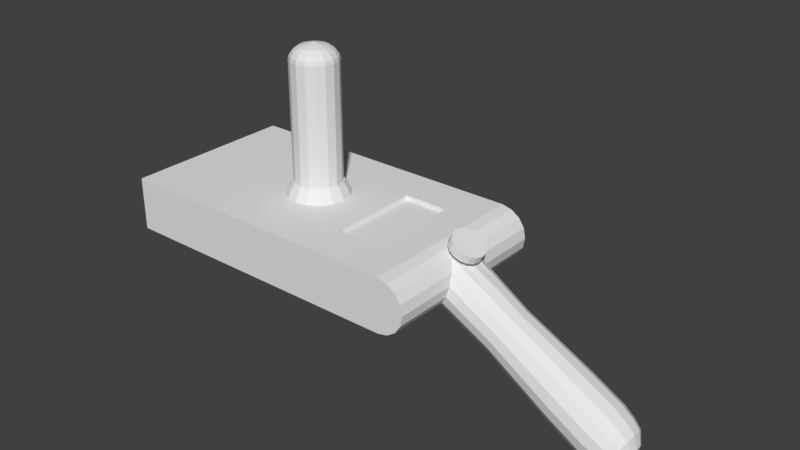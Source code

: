 # Source: portalgun.blend  (saved by Blender 2.78.0; exported with 4.5.12 LTS)
import bpy
from mathutils import Matrix  # noqa: F401  (used for matrix-valued properties, if any)

bpy.ops.wm.read_factory_settings(use_empty=True)
scene = bpy.context.scene
scene.name = 'Scene'

# ---- collections
col_collection_1 = bpy.data.collections.new('Collection 1'); scene.collection.children.link(col_collection_1)

# ---- materials (node trees are filled in below, after node groups)
mat_ricksgun = bpy.data.materials.new('ricksgun')
mat_ricksgun.alpha_threshold = 0.0
mat_ricksgun.use_transparent_shadow = False
mat_ricksgun.roughness = 0.5

# ---- material node trees

# ---- world
world_world = bpy.data.worlds.new('World'); scene.world = world_world
world_world.color = (0.05088, 0.05088, 0.05088)
world_world.use_sun_shadow = False
world_world.sun_shadow_jitter_overblur = 0.0
world_world.cycles.sampling_method = 'MANUAL'

# ---- meshes
me_ricksgun = bpy.data.meshes.new('ricksgun')
me_ricksgun.from_pydata([(-2.564, 2.751, 10.77), (-3.017, 2.964, 7.348), (-2.762, 2.913, 7.348), (-2.772, 2.89, 10.77), (-2.623, 2.692, 10.89), (-3.391, 2.453, 11.0), (-2.762, 2.913, 10.66), (-2.546, 2.769, 7.348), (-3.411, 2.692, 10.89), (-3.172, 1.924, 11.0), (-2.546, 2.769, 10.66), (-2.402, 2.553, 7.348), (-2.351, 2.298, 7.348), (-2.613, 2.298, 11.0), (-2.402, 2.043, 7.348), (-3.61, 2.052, 10.77), (-3.532, 2.085, 10.89), (-2.402, 2.043, 10.66), (-2.546, 1.827, 7.348), (-3.684, 2.298, 10.66), (-2.546, 1.827, 10.66), (-2.762, 1.682, 10.66), (-2.762, 1.682, 7.348), (-2.503, 2.085, 10.89), (-3.303, 2.012, 11.0), (-3.017, 1.631, 7.348), (-3.017, 1.631, 10.66), (-3.272, 1.682, 10.66), (-3.272, 1.682, 7.348), (-2.425, 2.052, 10.77), (-2.862, 1.924, 11.0), (-3.488, 1.827, 10.66), (-3.488, 1.827, 7.348), (-3.017, 1.893, 11.0), (-3.633, 2.043, 7.348), (-3.017, 1.741, 10.89), (-3.23, 1.783, 10.89), (-2.731, 2.584, 11.0), (-3.633, 2.043, 10.66), (-3.633, 2.553, 10.66), (-3.633, 2.553, 7.348), (-3.391, 2.143, 11.0), (-3.017, 2.298, 11.11), (-3.488, 2.769, 10.66), (-3.272, 2.913, 10.66), (-3.23, 2.812, 10.89), (-3.172, 2.672, 11.0), (-3.017, 2.964, 10.66), (-2.643, 2.453, 11.0), (-2.804, 2.812, 10.89), (-2.351, 2.298, 10.66), (-2.376, 2.298, 10.77), (-2.46, 2.298, 10.89), (-2.643, 2.143, 11.0), (-3.017, 1.656, 10.77), (-2.804, 1.783, 10.89), (-3.471, 1.844, 10.77), (-3.411, 1.904, 10.89), (-3.471, 2.751, 10.77), (-3.303, 2.584, 11.0), (-3.263, 2.89, 10.77), (-3.017, 2.855, 10.89), (-3.017, 2.939, 10.77), (-3.017, 2.702, 11.0), (-2.862, 2.672, 11.0), (-2.402, 2.553, 10.66), (-2.425, 2.543, 10.77), (-2.503, 2.511, 10.89), (-2.564, 1.844, 10.77), (-2.772, 1.705, 10.77), (-2.623, 1.904, 10.89), (-2.731, 2.012, 11.0), (-3.263, 1.705, 10.77), (-3.659, 2.298, 10.77), (-3.61, 2.543, 10.77), (-3.574, 2.298, 10.89), (-3.532, 2.511, 10.89), (-3.422, 2.298, 11.0), (-6.967, 3.632, 6.21), (-6.958, 3.632, 6.385), (-6.958, 3.632, 6.034), (-6.926, 3.932, 6.034), (-6.926, 3.932, 6.385), (-6.893, 3.632, 6.633), (-6.907, 3.861, 6.534), (-6.88, 3.756, 5.786), (-6.848, 3.808, 5.786), (-6.907, 3.861, 5.886), (-6.848, 4.091, 6.21), (-6.848, 3.808, 6.633), (-6.848, 3.956, 6.534), (-6.848, 3.956, 5.886), (-6.932, 3.956, 6.21), (-6.848, 4.056, 6.034), (-6.848, 4.056, 6.385), (-6.88, 3.756, 6.633), (-6.848, 3.632, 6.668), (-6.848, 3.308, 5.886), (-6.88, 3.508, 6.633), (-6.848, 3.632, 5.751), (-6.848, 3.457, 5.786), (-6.88, 3.508, 5.786), (-6.848, 3.208, 6.034), (-6.907, 3.403, 5.886), (-6.848, 3.174, 6.21), (-6.848, 3.208, 6.385), (-6.926, 3.333, 6.385), (-6.932, 3.308, 6.21), (-6.848, 3.308, 6.534), (-6.848, 3.457, 6.633), (-6.907, 3.403, 6.534), (-6.926, 3.333, 6.034), (-6.932, 3.632, 6.534), (-6.893, 3.632, 5.786), (-6.932, 3.632, 5.886), (1.18, -0.2043, 5.467), (1.18, -0.2043, 6.98), (0.2157, -0.2043, 6.98), (-7.295, -0.1558, 6.931), (-7.295, 0.9976, 5.516), (-7.295, -0.1558, 5.516), (-6.855, -0.1558, 5.516), (-6.855, 0.9976, 5.516), (6.754, 1.895, 3.228), (6.605, 1.895, 2.974), (6.543, 1.978, 2.866), (2.771, 1.983, 6.131), (2.112, 2.012, 5.016), (2.853, 1.993, 4.617), (2.196, 1.756, 5.147), (2.926, 1.775, 4.743), (3.036, 1.629, 4.931), (3.405, 1.775, 5.563), (3.505, 2.286, 5.733), (3.479, 1.993, 5.689), (5.328, 1.959, 4.704), (5.357, 2.286, 4.754), (2.827, 2.286, 4.573), (4.62, 1.959, 3.491), (4.703, 1.712, 3.633), (1.926, 1.572, 6.222), (2.58, 1.604, 5.805), (1.707, 1.572, 5.692), (2.695, 1.756, 6.001), (6.153, 1.704, 4.04), (6.238, 1.955, 4.184), (6.267, 2.286, 4.235), (5.603, 1.704, 3.098), (5.729, 1.537, 3.314), (5.245, 1.712, 4.561), (6.482, 1.745, 3.801), (6.68, 1.802, 3.62), (6.749, 2.007, 3.739), (6.817, 1.978, 3.335), (6.56, 1.977, 3.935), (6.858, 2.103, 3.407), (5.489, 2.286, 2.903), (5.867, 2.286, 2.748), (5.895, 1.977, 2.795), (6.134, 2.286, 2.685), (6.486, 2.286, 2.769), (6.501, 2.103, 2.795), (5.519, 1.955, 2.954), (6.158, 2.007, 2.727), (6.09, 1.59, 3.129), (5.973, 1.745, 2.929), (6.227, 1.802, 2.846), (6.331, 1.664, 3.023), (6.68, 1.866, 3.101), (6.576, 1.664, 3.443), (1.18, 0.972, 6.98), (1.463, 0.9721, 6.915), (1.707, 0.8089, 6.753), (1.869, 0.7066, 6.509), (1.926, -0.2042, 6.222), (1.869, -0.2042, 5.935), (1.707, 0.6346, 5.692), (1.707, -0.2042, 5.692), (1.463, 0.7167, 5.529), (1.463, -0.2042, 5.529), (1.18, 0.972, 5.467), (1.707, -0.2042, 6.753), (1.463, -0.2042, 6.915), (1.869, -0.2042, 6.509), (-6.855, 2.286, 6.931), (-6.855, 2.286, 5.516), (-7.295, 0.9976, 6.931), (-6.855, 0.9976, 6.931), (-7.295, 0.972, 6.98), (-7.295, 2.286, 6.931), (0.2157, -0.2043, 5.467), (-7.295, 4.777, 5.467), (-7.295, 3.571, 5.516), (-6.855, 4.728, 5.516), (-7.295, 4.728, 6.931), (-6.855, 3.571, 5.516), (-7.295, 4.728, 5.516), (6.68, 2.706, 3.101), (6.605, 2.677, 2.974), (6.543, 2.594, 2.866), (6.873, 2.286, 3.433), (6.782, 2.286, 3.041), (6.817, 2.594, 3.335), (2.695, 2.817, 6.001), (2.798, 2.286, 6.177), (2.093, 2.286, 4.97), (2.112, 2.56, 5.016), (3.036, 2.943, 4.931), (5.328, 2.613, 4.704), (3.479, 2.579, 5.689), (2.853, 2.579, 4.617), (4.591, 2.286, 3.441), (2.926, 2.797, 4.743), (3.405, 2.797, 5.563), (5.121, 3.025, 4.348), (3.295, 2.943, 5.375), (2.196, 2.817, 5.147), (2.771, 2.59, 6.131), (1.869, 2.848, 6.509), (6.153, 2.868, 4.04), (5.603, 2.868, 3.098), (4.62, 2.613, 3.491), (5.729, 3.035, 3.314), (4.703, 2.86, 3.633), (5.245, 2.86, 4.561), (6.238, 2.618, 4.184), (6.56, 2.596, 3.935), (6.588, 2.286, 3.982), (6.773, 2.286, 3.781), (6.749, 2.565, 3.739), (6.858, 2.469, 3.407), (5.895, 2.596, 2.795), (6.158, 2.565, 2.727), (5.519, 2.618, 2.954), (5.973, 2.828, 2.929), (6.501, 2.469, 2.795), (6.227, 2.771, 2.846), (6.331, 2.908, 3.023), (6.454, 2.956, 3.233), (6.227, 3.037, 3.365), (6.576, 2.908, 3.443), (6.482, 2.828, 3.801), (6.027, 3.035, 3.824), (6.365, 2.982, 3.601), (6.68, 2.771, 3.62), (6.754, 2.677, 3.228), (1.18, 3.596, 6.98), (1.463, 3.596, 6.915), (1.707, 3.76, 6.753), (1.869, 3.862, 6.509), (1.869, 4.777, 6.509), (1.869, 3.96, 5.935), (1.926, 4.777, 6.222), (1.869, 4.777, 5.935), (1.707, 3.935, 5.692), (1.463, 4.777, 5.529), (1.463, 3.852, 5.529), (1.18, 3.596, 5.467), (1.18, 4.777, 5.467), (1.18, 4.777, 6.98), (1.463, 4.777, 6.915), (1.707, 4.777, 6.753), (1.707, 4.777, 5.692), (-6.855, 3.571, 6.931), (-7.295, 3.596, 6.98), (-7.295, 3.571, 6.931), (3.166, 1.578, 5.153), (3.295, 1.629, 5.375), (4.974, 1.49, 4.097), (2.445, 1.551, 5.574), (1.869, 1.518, 5.935), (2.31, 1.604, 5.343), (4.827, 1.548, 3.846), (5.121, 1.548, 4.348), (6.027, 1.537, 3.824), (5.878, 1.478, 3.569), (6.365, 1.59, 3.601), (6.227, 1.536, 3.365), (6.454, 1.616, 3.233), (3.166, 2.994, 5.153), (4.974, 3.083, 4.097), (2.58, 2.968, 5.805), (2.445, 3.021, 5.574), (2.31, 2.968, 5.343), (1.707, 3.001, 5.692), (4.827, 3.025, 3.846), (6.09, 2.982, 3.129), (5.878, 3.094, 3.569), (-2.751, 2.941, 7.348), (-3.66, 2.031, 7.348), (-3.488, 2.769, 7.348), (-3.272, 2.913, 7.348), (-3.684, 2.298, 7.348), (-3.713, 2.298, 7.348), (-2.69, 3.087, 7.08), (-3.284, 2.941, 7.348), (-3.344, 3.087, 7.08), (-3.621, 1.694, 7.08), (-2.751, 1.655, 7.348), (-3.017, 1.602, 7.348), (-3.284, 1.655, 7.348), (-2.525, 2.79, 7.348), (-2.374, 2.564, 7.348), (-2.321, 2.298, 7.348), (-3.509, 2.79, 7.348), (-3.621, 2.902, 7.08), (-2.228, 1.971, 7.08), (-3.66, 2.564, 7.348), (-3.509, 1.806, 7.348), (-3.344, 1.509, 7.08), (-2.374, 2.031, 7.348), (-2.525, 1.806, 7.348), (-2.413, 1.694, 7.08), (-3.871, 2.298, 7.08), (-3.806, 1.971, 7.08), (-3.017, 2.994, 7.348), (-3.017, 1.444, 7.08), (-3.017, 1.408, 6.947), (-2.69, 1.509, 7.08), (-2.677, 1.476, 6.947), (-3.647, 2.927, 6.947), (-2.388, 1.668, 6.947), (-2.195, 1.957, 6.947), (-3.806, 2.625, 7.08), (-3.839, 2.638, 6.947), (-2.127, 2.298, 6.947), (-3.907, 2.298, 6.947), (-3.839, 1.957, 6.947), (-2.228, 2.625, 7.08), (-2.163, 2.298, 7.08), (-2.195, 2.638, 6.947), (-2.388, 2.927, 6.947), (-3.647, 1.668, 6.947), (-2.413, 2.902, 7.08), (-2.677, 3.12, 6.947), (-3.358, 1.476, 6.947), (-3.017, 3.188, 6.947), (-3.358, 3.12, 6.947), (-3.017, 3.152, 7.08), (-1.084, 2.286, 6.98), (0.2156, 0.972, 6.98), (0.2156, 0.972, 6.861), (-1.084, 0.972, 6.861), (0.2156, 3.596, 6.98), (-1.084, 3.596, 6.861), (-6.85, 1.96, 5.892), (-6.85, 1.861, 6.041), (-6.927, 1.985, 6.041), (-6.85, 1.96, 6.541), (-6.927, 1.985, 6.392), (-6.85, 2.109, 6.64), (-6.85, 2.285, 6.675), (-6.882, 2.161, 6.64), (-6.85, 2.109, 5.793), (-6.85, 1.826, 6.216), (-6.85, 1.861, 6.392), (-6.909, 2.055, 5.892), (-6.934, 2.285, 5.892), (-6.909, 2.055, 6.541), (-6.96, 2.285, 6.392), (-6.882, 2.161, 5.793), (-6.895, 2.285, 5.793), (-6.934, 1.96, 6.216), (-6.969, 2.285, 6.216), (-6.895, 2.285, 6.64), (-6.882, 2.409, 6.64), (-6.85, 2.285, 5.758), (-6.96, 2.285, 6.041), (-6.927, 2.584, 6.392), (-6.934, 2.285, 6.541), (-6.909, 2.514, 6.541), (-6.882, 2.409, 5.793), (-6.934, 2.609, 6.216), (-6.909, 2.514, 5.892), (-6.927, 2.584, 6.041), (-6.85, 2.708, 6.041), (-6.85, 2.743, 6.216), (-6.85, 2.609, 6.541), (-6.85, 2.609, 5.892), (-6.85, 2.708, 6.392), (-6.85, 2.46, 6.64), (-6.85, 2.46, 5.793), (-6.907, 1.162, 6.534), (-6.848, 0.9327, 6.668), (-6.958, 0.9327, 6.034), (-6.893, 0.9327, 6.633), (-6.848, 1.108, 5.786), (-6.907, 1.162, 5.886), (-6.848, 1.257, 5.886), (-6.932, 1.257, 6.21), (-6.926, 1.232, 6.385), (-6.848, 1.356, 6.385), (-6.848, 1.108, 6.633), (-6.88, 1.057, 5.786), (-6.926, 1.232, 6.034), (-6.848, 1.391, 6.21), (-6.848, 1.356, 6.034), (-6.848, 1.257, 6.534), (-6.88, 1.057, 6.633), (-6.848, 0.7573, 5.786), (-6.907, 0.7035, 5.886), (-6.88, 0.8087, 5.786), (-6.848, 0.4742, 6.21), (-6.932, 0.6085, 6.21), (-6.926, 0.6332, 6.034), (-6.848, 0.9327, 5.751), (-6.848, 0.6085, 5.886), (-6.848, 0.5091, 6.034), (-6.848, 0.5091, 6.385), (-6.848, 0.6085, 6.534), (-6.848, 0.7573, 6.633), (-6.88, 0.8087, 6.633), (-6.967, 0.9327, 6.21), (-6.926, 0.6332, 6.385), (-6.932, 0.9327, 6.534), (-6.958, 0.9327, 6.385), (-6.907, 0.7035, 6.534), (-6.932, 0.9327, 5.886), (-6.893, 0.9327, 5.786), (-7.295, 3.596, 5.467), (-1.084, 4.777, 5.467), (-1.084, 3.596, 5.467), (-1.084, 4.777, 6.98), (-7.295, 2.286, 6.98), (-1.084, 3.596, 6.98), (-7.295, 0.972, 5.467), (-1.084, 0.972, 5.467), (-1.084, -0.2043, 5.467), (-7.295, -0.2044, 5.467), (-1.084, -0.2043, 6.98), (-1.084, 0.972, 6.98), (0.2157, 4.777, 5.467), (0.2156, 3.596, 5.467), (-1.084, 2.286, 6.861), (0.2156, 0.972, 5.467), (0.2156, 2.286, 6.98), (0.2156, 3.596, 6.861), (0.2156, 2.286, 6.861), (0.2157, 4.777, 6.98), (-1.084, 2.286, 5.467), (-7.295, 4.777, 6.98), (0.2156, 2.286, 5.467), (1.18, 2.286, 5.467), (-6.855, 4.728, 6.931), (1.463, 2.827, 5.529), (1.869, 3.054, 5.935), (1.926, 3.001, 6.222), (1.926, 3.935, 6.222), (1.463, 2.286, 6.915), (1.707, 2.632, 6.753), (-7.295, 2.286, 5.467), (-7.295, 2.286, 5.516), (-7.295, -0.2044, 6.98), (-6.855, -0.1558, 6.931), (1.463, 1.745, 5.529), (1.926, 0.6346, 6.222), (1.869, 0.6092, 5.935), (1.869, 1.724, 6.509), (1.707, 1.941, 6.753), (1.18, 2.286, 6.98), (1.954, 2.759, 7.129), (1.541, 2.287, 7.356), (1.954, 2.287, 7.129), (1.997, 2.723, 6.833), (2.112, 2.723, 7.042), (2.132, 2.621, 6.759), (1.839, 2.158, 6.92), (1.883, 2.168, 6.896), (2.246, 2.621, 6.968), (2.221, 2.468, 6.71), (1.662, 1.954, 7.289), (2.336, 2.468, 6.919), (2.367, 2.287, 6.901), (1.954, 1.815, 7.129), (2.336, 2.107, 6.919), (2.246, 1.954, 6.968), (2.112, 1.851, 7.042), (1.997, 1.851, 6.833), (1.457, 2.468, 7.13), (1.681, 1.851, 7.007), (1.759, 2.378, 6.964), (1.796, 1.851, 7.216), (1.735, 2.238, 6.978), (2.253, 2.287, 6.693), (1.952, 2.287, 6.858), (1.457, 2.107, 7.13), (1.839, 1.815, 6.92), (1.796, 2.723, 7.216), (1.572, 2.107, 7.339), (1.883, 2.406, 6.896), (1.547, 1.954, 7.081), (1.759, 2.196, 6.964), (1.426, 2.287, 7.148), (1.572, 2.468, 7.339), (2.221, 2.107, 6.71), (2.132, 1.954, 6.759), (1.547, 2.621, 7.081), (1.681, 2.723, 7.007), (1.662, 2.621, 7.289), (1.796, 2.168, 6.944), (1.839, 2.759, 6.92), (1.648, 2.168, 6.671), (1.805, 2.287, 6.585), (1.796, 2.336, 6.59), (1.691, 2.158, 6.647), (1.735, 2.168, 6.623), (1.771, 2.378, 6.603), (1.839, 2.416, 6.92), (1.735, 2.406, 6.623), (1.691, 2.416, 6.647), (1.726, 2.287, 6.983), (1.587, 2.336, 6.705), (1.919, 2.196, 6.876), (1.771, 2.196, 6.603), (1.578, 2.287, 6.709), (1.944, 2.238, 6.863), (1.796, 2.238, 6.59), (1.796, 2.406, 6.944), (1.648, 2.406, 6.671), (1.587, 2.238, 6.705), (1.611, 2.196, 6.691), (1.919, 2.378, 6.876), (1.944, 2.336, 6.863), (1.735, 2.336, 6.978), (1.611, 2.378, 6.691)], [], [(10, 6, 3, 0), (65, 10, 0, 66), (1, 47, 6, 2), (0, 3, 49, 4), (5, 77, 42), (2, 6, 10, 7), (60, 58, 8, 45), (24, 9, 42), (7, 10, 65, 11), (44, 43, 58, 60), (30, 71, 42), (11, 65, 50, 12), (75, 16, 41, 77), (13, 48, 42), (12, 50, 17, 14), (73, 15, 16, 75), (64, 63, 42), (14, 17, 20, 18), (19, 38, 15, 73), (63, 46, 42), (18, 20, 21, 22), (70, 23, 53, 71), (59, 5, 42), (22, 21, 26, 25), (68, 29, 23, 70), (41, 24, 42), (25, 26, 27, 28), (20, 17, 29, 68), (33, 30, 42), (28, 27, 31, 32), (36, 35, 33, 9), (53, 13, 42), (32, 31, 38, 34), (72, 54, 35, 36), (37, 64, 42), (34, 38, 19, 292), (27, 26, 54, 72), (46, 59, 42), (292, 19, 39, 40), (67, 4, 37, 48), (77, 41, 42), (40, 39, 43, 290), (71, 53, 42), (9, 33, 42), (290, 43, 44, 291), (45, 8, 59, 46), (66, 0, 4, 67), (291, 44, 47, 1), (48, 37, 42), (4, 49, 64, 37), (17, 50, 51, 29), (29, 51, 52, 23), (23, 52, 13, 53), (26, 21, 69, 54), (54, 69, 55, 35), (35, 55, 30, 33), (38, 31, 56, 15), (15, 56, 57, 16), (16, 57, 24, 41), (43, 39, 74, 58), (58, 74, 76, 8), (8, 76, 5, 59), (47, 44, 60, 62), (62, 60, 45, 61), (61, 45, 46, 63), (6, 47, 62, 3), (3, 62, 61, 49), (49, 61, 63, 64), (50, 65, 66, 51), (51, 66, 67, 52), (52, 67, 48, 13), (21, 20, 68, 69), (69, 68, 70, 55), (55, 70, 71, 30), (31, 27, 72, 56), (56, 72, 36, 57), (57, 36, 9, 24), (39, 19, 73, 74), (74, 73, 75, 76), (76, 75, 77, 5), (80, 78, 92, 81), (79, 112, 84, 82), (83, 96, 95), (99, 113, 85), (114, 80, 81, 87), (78, 79, 82, 92), (112, 83, 95, 84), (113, 114, 87, 85), (99, 85, 86), (87, 81, 93, 91), (92, 82, 94, 88), (84, 95, 89, 90), (85, 87, 91, 86), (81, 92, 88, 93), (82, 84, 90, 94), (95, 96, 89), (100, 97, 103, 101), (102, 104, 107, 111), (105, 108, 110, 106), (109, 96, 98), (99, 100, 101), (97, 102, 111, 103), (104, 105, 106, 107), (108, 109, 98, 110), (111, 107, 78, 80), (106, 110, 112, 79), (98, 96, 83), (99, 101, 113), (103, 111, 80, 114), (107, 106, 79, 78), (110, 98, 83, 112), (101, 103, 114, 113), (340, 170, 459, 435), (190, 115, 116, 117), (428, 452, 118, 120), (425, 428, 120, 119), (120, 118, 453, 121), (119, 120, 121, 122), (153, 123, 201), (123, 168, 201), (168, 124, 201), (124, 125, 201), (125, 161, 201), (161, 160, 201), (200, 155, 201), (155, 153, 201), (126, 143, 132, 134), (204, 126, 134, 133), (127, 205, 137, 128), (129, 127, 128, 130), (271, 129, 130, 131), (143, 141, 267, 132), (134, 132, 149, 135), (133, 134, 135, 136), (128, 137, 211, 138), (130, 128, 138, 139), (131, 130, 139, 272), (132, 267, 273, 149), (457, 140, 141, 143), (142, 454, 129, 271), (454, 442, 127, 129), (442, 205, 127), (448, 458, 126, 204), (458, 457, 143, 126), (135, 149, 144, 145), (136, 135, 145, 146), (138, 211, 156, 162), (139, 138, 162, 147), (272, 139, 147, 148), (149, 273, 274, 144), (145, 144, 150, 154), (154, 150, 151, 152), (152, 151, 153, 155), (146, 145, 154, 227), (227, 154, 152, 228), (228, 152, 155, 200), (162, 156, 157, 158), (158, 157, 159, 163), (163, 159, 160, 161), (147, 162, 158, 165), (165, 158, 163, 166), (166, 163, 161, 125), (148, 147, 165, 164), (164, 165, 166, 167), (167, 166, 125, 124), (278, 167, 124, 168), (169, 278, 168, 123), (144, 274, 276, 150), (150, 276, 169, 151), (151, 169, 123, 153), (170, 116, 182, 171), (171, 182, 181, 172), (172, 181, 183, 173), (173, 183, 174, 455), (455, 174, 175, 456), (456, 175, 177, 176), (176, 177, 179, 178), (178, 179, 115, 180), (116, 115, 179, 182), (181, 182, 179, 177), (175, 183, 181, 177), (183, 175, 174), (187, 184, 185, 122), (186, 189, 184, 187), (188, 423, 189, 186), (434, 180, 115, 190), (343, 435, 459, 246), (431, 438, 259, 258), (191, 196, 194, 440), (419, 192, 196, 191), (196, 193, 443, 194), (192, 195, 193, 196), (202, 201, 245), (245, 201, 197), (197, 201, 198), (198, 201, 199), (199, 201, 235), (235, 201, 160), (200, 201, 230), (230, 201, 202), (217, 209, 213, 203), (204, 133, 209, 217), (206, 210, 137, 205), (216, 212, 210, 206), (283, 207, 212, 216), (203, 213, 215, 281), (209, 208, 224, 213), (133, 136, 208, 209), (210, 221, 211, 137), (212, 223, 221, 210), (207, 285, 223, 212), (213, 224, 214, 215), (218, 203, 281, 446), (284, 283, 216, 444), (444, 216, 206, 442), (442, 206, 205), (448, 204, 217, 449), (449, 217, 203, 218), (208, 225, 219, 224), (136, 146, 225, 208), (221, 233, 156, 211), (223, 220, 233, 221), (285, 222, 220, 223), (224, 219, 242, 214), (225, 226, 241, 219), (226, 229, 244, 241), (229, 230, 202, 244), (146, 227, 226, 225), (227, 228, 229, 226), (228, 200, 230, 229), (233, 231, 157, 156), (231, 232, 159, 157), (232, 235, 160, 159), (220, 234, 231, 233), (234, 236, 232, 231), (236, 199, 235, 232), (222, 286, 234, 220), (286, 237, 236, 234), (237, 198, 199, 236), (239, 238, 237, 286), (238, 197, 198, 237), (243, 240, 238, 239), (240, 245, 197, 238), (219, 241, 243, 242), (241, 244, 240, 243), (244, 202, 245, 240), (246, 247, 260, 259), (247, 248, 261, 260), (248, 249, 250, 261), (249, 447, 252, 250), (447, 251, 253, 252), (251, 254, 262, 253), (254, 256, 255, 262), (256, 257, 258, 255), (259, 260, 255, 258), (261, 262, 255, 260), (253, 262, 261, 250), (250, 252, 253), (263, 195, 185, 184), (265, 263, 184, 189), (264, 265, 189, 423), (432, 431, 258, 257), (269, 271, 131, 266), (141, 269, 266, 267), (266, 131, 272, 268), (267, 266, 268, 273), (140, 270, 269, 141), (270, 142, 271, 269), (268, 272, 148, 275), (273, 268, 275, 274), (275, 148, 164, 277), (277, 164, 167, 278), (274, 275, 277, 276), (276, 277, 278, 169), (282, 279, 207, 283), (281, 215, 279, 282), (279, 280, 285, 207), (215, 214, 280, 279), (446, 281, 282, 445), (445, 282, 283, 284), (280, 287, 222, 285), (214, 242, 287, 280), (287, 239, 286, 222), (242, 243, 239, 287), (2, 7, 301, 288), (12, 14, 310, 303), (1, 2, 288, 315), (22, 25, 299, 298), (32, 34, 289, 308), (40, 290, 304, 307), (291, 1, 315, 295), (11, 12, 303, 302), (18, 22, 298, 311), (28, 32, 308, 300), (292, 40, 307, 293), (7, 11, 302, 301), (14, 18, 311, 310), (25, 28, 300, 299), (34, 292, 293, 289), (290, 291, 295, 304), (288, 301, 333, 294), (295, 315, 338, 296), (308, 289, 314, 297), (311, 298, 318, 312), (299, 300, 309, 316), (301, 302, 328, 333), (293, 307, 323, 313), (298, 299, 316, 318), (302, 303, 329, 328), (304, 295, 296, 305), (303, 310, 306, 329), (307, 304, 305, 323), (300, 308, 297, 309), (310, 311, 312, 306), (289, 293, 313, 314), (315, 288, 294, 338), (318, 316, 317, 319), (305, 296, 337, 320), (312, 318, 319, 321), (323, 305, 320, 324), (306, 312, 321, 322), (313, 323, 324, 326), (329, 306, 322, 325), (314, 313, 326, 327), (328, 329, 325, 330), (297, 314, 327, 332), (333, 328, 330, 331), (309, 297, 332, 335), (294, 333, 331, 334), (316, 309, 335, 317), (296, 338, 336, 337), (338, 294, 334, 336), (339, 430, 342, 433), (430, 340, 341, 342), (343, 424, 344, 436), (340, 435, 437, 341), (342, 341, 437, 433), (344, 433, 437, 436), (348, 350, 352, 358), (353, 345, 356, 360), (346, 354, 362, 347), (355, 348, 358, 349), (350, 351, 352), (366, 353, 360), (345, 346, 347, 356), (354, 355, 349, 362), (360, 356, 357, 361), (347, 362, 363, 367), (349, 358, 369, 359), (352, 351, 364), (366, 360, 361), (356, 347, 367, 357), (362, 349, 359, 363), (358, 352, 364, 369), (364, 351, 365), (366, 361, 371), (357, 367, 374, 373), (363, 359, 368, 372), (369, 364, 365, 370), (361, 357, 373, 371), (367, 363, 372, 374), (359, 369, 370, 368), (373, 374, 375, 378), (372, 368, 379, 376), (370, 365, 380, 377), (371, 373, 378, 381), (374, 372, 376, 375), (368, 370, 377, 379), (365, 351, 380), (366, 371, 381), (384, 412, 389, 394), (415, 414, 382, 390), (385, 383, 398), (405, 418, 393), (417, 384, 394, 387), (412, 415, 390, 389), (414, 385, 398, 382), (418, 417, 387, 393), (405, 393, 386), (387, 394, 396, 388), (389, 390, 391, 395), (382, 398, 392, 397), (393, 387, 388, 386), (394, 389, 395, 396), (390, 382, 397, 391), (398, 383, 392), (399, 406, 400, 401), (407, 402, 403, 404), (408, 409, 416, 413), (410, 383, 411), (405, 399, 401), (406, 407, 404, 400), (402, 408, 413, 403), (409, 410, 411, 416), (404, 403, 412, 384), (413, 416, 414, 415), (411, 383, 385), (405, 401, 418), (400, 404, 384, 417), (403, 413, 415, 412), (416, 411, 385, 414), (401, 400, 417, 418), (419, 191, 420, 421), (191, 440, 422, 420), (264, 423, 339, 424), (425, 426, 427, 428), (428, 427, 429, 452), (188, 430, 339, 423), (421, 420, 431, 432), (420, 422, 438, 431), (424, 339, 433, 344), (426, 434, 190, 427), (427, 190, 117, 429), (435, 343, 436, 437), (422, 424, 343, 438), (439, 421, 432, 441), (440, 264, 424, 422), (450, 419, 421, 439), (441, 432, 257, 442), (440, 194, 265, 264), (194, 443, 263, 265), (443, 193, 195, 263), (444, 442, 257, 256), (284, 444, 256, 254), (445, 284, 254, 251), (446, 445, 251, 447), (218, 446, 447, 249), (449, 218, 249, 248), (448, 449, 248, 247), (459, 448, 247, 246), (451, 185, 195, 192), (450, 451, 192, 419), (438, 343, 246, 259), (429, 117, 340, 430), (439, 441, 434, 426), (452, 429, 430, 188), (450, 439, 426, 425), (441, 442, 180, 434), (452, 188, 186, 118), (118, 186, 187, 453), (453, 187, 122, 121), (454, 178, 180, 442), (142, 176, 178, 454), (270, 456, 176, 142), (140, 455, 456, 270), (457, 173, 455, 140), (458, 172, 173, 457), (448, 171, 172, 458), (459, 170, 171, 448), (451, 119, 122, 185), (450, 425, 119, 451), (117, 116, 170, 340), (465, 469, 522, 521), (500, 460, 464, 463), (493, 461, 462, 498), (463, 464, 468, 465), (477, 486, 466, 467), (465, 468, 471, 469), (481, 473, 462, 470), (469, 471, 472, 483), (476, 475, 462, 473), (483, 472, 474, 494), (471, 468, 462, 472), (494, 474, 475, 495), (464, 460, 462, 468), (495, 475, 476, 477), (461, 488, 470, 462), (477, 476, 473, 486), (483, 494, 515, 484), (492, 478, 523, 510), (486, 473, 481, 479), (496, 497, 517, 480), (475, 474, 472, 462), (479, 481, 470, 490), (485, 492, 510, 482), (469, 483, 484, 522), (490, 470, 488, 485), (486, 479, 499, 466), (487, 498, 462, 460), (485, 488, 461, 492), (463, 465, 521, 489), (490, 485, 482, 491), (492, 461, 493, 478), (494, 495, 512, 515), (500, 463, 489, 507), (478, 493, 498, 496), (495, 477, 467, 512), (497, 500, 507, 517), (496, 498, 487, 497), (479, 490, 491, 499), (497, 487, 460, 500), (478, 496, 480, 523), (499, 491, 520, 501), (522, 484, 502, 503), (467, 466, 504, 505), (466, 499, 501, 504), (489, 521, 506, 508), (507, 489, 508, 509), (517, 507, 509, 518), (510, 523, 511, 514), (512, 467, 505, 513), (515, 512, 513, 516), (482, 510, 514, 519), (484, 515, 516, 502), (480, 517, 518, 524), (491, 482, 519, 520), (521, 522, 503, 506), (523, 480, 524, 511)])
_uv = me_ricksgun.uv_layers.new(name='UVMap')
_uv.uv.foreach_set('vector', [0.9598, 0.8437, 0.9441, 0.8542, 0.942, 0.8491, 0.9559, 0.8398, 0.9703, 0.828, 0.9598, 0.8437, 0.9559, 0.8398, 0.9652, 0.8259, 0.9243, 0.4808, 0.9243, 0.728, 0.9433, 0.728, 0.9433, 0.4808, 0.9559, 0.8398, 0.942, 0.8491, 0.9399, 0.8439, 0.9519, 0.8358, 0.9006, 0.8199, 0.8985, 0.8095, 0.9256, 0.8095, 0.9433, 0.4808, 0.9433, 0.728, 0.9594, 0.728, 0.9594, 0.4808, 0.9092, 0.8491, 0.8953, 0.8398, 0.8993, 0.8358, 0.9113, 0.8439, 0.9065, 0.7904, 0.9152, 0.7845, 0.9256, 0.8095, 0.9594, 0.4808, 0.9594, 0.728, 0.9702, 0.728, 0.9702, 0.4808, 0.9071, 0.8542, 0.8914, 0.8437, 0.8953, 0.8398, 0.9092, 0.8491, 0.936, 0.7845, 0.9447, 0.7904, 0.9256, 0.8095, 0.9702, 0.4808, 0.9702, 0.728, 0.9845, 0.728, 0.9845, 0.4808, 0.8884, 0.8095, 0.8912, 0.7953, 0.9006, 0.7992, 0.8985, 0.8095, 0.9527, 0.8095, 0.9506, 0.8199, 0.9256, 0.8095, 0.9845, 0.4808, 0.9845, 0.728, 0.9702, 0.728, 0.9702, 0.4808, 0.8827, 0.8095, 0.886, 0.7931, 0.8912, 0.7953, 0.8884, 0.8095, 0.936, 0.8345, 0.9256, 0.8366, 0.9256, 0.8095, 0.9702, 0.4808, 0.9702, 0.728, 0.9594, 0.728, 0.9594, 0.4808, 0.8772, 0.8095, 0.8809, 0.791, 0.886, 0.7931, 0.8827, 0.8095, 0.9256, 0.8366, 0.9152, 0.8345, 0.9256, 0.8095, 0.9594, 0.4808, 0.9594, 0.728, 0.9433, 0.728, 0.9433, 0.4808, 0.9519, 0.7832, 0.96, 0.7953, 0.9506, 0.7992, 0.9447, 0.7904, 0.9065, 0.8286, 0.9006, 0.8199, 0.9256, 0.8095, 0.9433, 0.4808, 0.9433, 0.728, 0.9243, 0.728, 0.9243, 0.4808, 0.9559, 0.7792, 0.9652, 0.7931, 0.96, 0.7953, 0.9519, 0.7832, 0.9006, 0.7992, 0.9065, 0.7904, 0.9256, 0.8095, 0.9243, 0.4808, 0.9243, 0.728, 0.9052, 0.728, 0.9052, 0.4808, 0.9598, 0.7753, 0.9703, 0.791, 0.9652, 0.7931, 0.9559, 0.7792, 0.9256, 0.7825, 0.936, 0.7845, 0.9256, 0.8095, 0.9052, 0.4808, 0.9052, 0.728, 0.8891, 0.728, 0.8891, 0.4808, 0.9113, 0.7751, 0.9256, 0.7723, 0.9256, 0.7825, 0.9152, 0.7845, 0.9506, 0.7992, 0.9527, 0.8095, 0.9256, 0.8095, 0.8891, 0.4808, 0.8891, 0.728, 0.8783, 0.728, 0.8783, 0.4808, 0.9092, 0.7699, 0.9256, 0.7666, 0.9256, 0.7723, 0.9113, 0.7751, 0.9447, 0.8286, 0.936, 0.8345, 0.9256, 0.8095, 0.8783, 0.4808, 0.8783, 0.728, 0.8641, 0.728, 0.8641, 0.4808, 0.9071, 0.7648, 0.9256, 0.7611, 0.9256, 0.7666, 0.9092, 0.7699, 0.9152, 0.8345, 0.9065, 0.8286, 0.9256, 0.8095, 0.8641, 0.4808, 0.8641, 0.728, 0.8783, 0.728, 0.8783, 0.4808, 0.96, 0.8238, 0.9519, 0.8358, 0.9447, 0.8286, 0.9506, 0.8199, 0.8985, 0.8095, 0.9006, 0.7992, 0.9256, 0.8095, 0.8783, 0.4808, 0.8783, 0.728, 0.8891, 0.728, 0.8891, 0.4808, 0.9447, 0.7904, 0.9506, 0.7992, 0.9256, 0.8095, 0.9152, 0.7845, 0.9256, 0.7825, 0.9256, 0.8095, 0.8891, 0.4808, 0.8891, 0.728, 0.9052, 0.728, 0.9052, 0.4808, 0.9113, 0.8439, 0.8993, 0.8358, 0.9065, 0.8286, 0.9152, 0.8345, 0.9652, 0.8259, 0.9559, 0.8398, 0.9519, 0.8358, 0.96, 0.8238, 0.9052, 0.4808, 0.9052, 0.728, 0.9243, 0.728, 0.9243, 0.4808, 0.9506, 0.8199, 0.9447, 0.8286, 0.9256, 0.8095, 0.9519, 0.8358, 0.9399, 0.8439, 0.936, 0.8345, 0.9447, 0.8286, 0.9703, 0.791, 0.974, 0.8095, 0.9685, 0.8095, 0.9652, 0.7931, 0.9652, 0.7931, 0.9685, 0.8095, 0.9628, 0.8095, 0.96, 0.7953, 0.96, 0.7953, 0.9628, 0.8095, 0.9527, 0.8095, 0.9506, 0.7992, 0.9256, 0.7611, 0.9441, 0.7648, 0.942, 0.7699, 0.9256, 0.7666, 0.9256, 0.7666, 0.942, 0.7699, 0.9399, 0.7751, 0.9256, 0.7723, 0.9256, 0.7723, 0.9399, 0.7751, 0.936, 0.7845, 0.9256, 0.7825, 0.8809, 0.791, 0.8914, 0.7753, 0.8953, 0.7792, 0.886, 0.7931, 0.886, 0.7931, 0.8953, 0.7792, 0.8993, 0.7832, 0.8912, 0.7953, 0.8912, 0.7953, 0.8993, 0.7832, 0.9065, 0.7904, 0.9006, 0.7992, 0.8914, 0.8437, 0.8809, 0.828, 0.886, 0.8259, 0.8953, 0.8398, 0.8953, 0.8398, 0.886, 0.8259, 0.8912, 0.8238, 0.8993, 0.8358, 0.8993, 0.8358, 0.8912, 0.8238, 0.9006, 0.8199, 0.9065, 0.8286, 0.9256, 0.8579, 0.9071, 0.8542, 0.9092, 0.8491, 0.9256, 0.8524, 0.9256, 0.8524, 0.9092, 0.8491, 0.9113, 0.8439, 0.9256, 0.8468, 0.9256, 0.8468, 0.9113, 0.8439, 0.9152, 0.8345, 0.9256, 0.8366, 0.9441, 0.8542, 0.9256, 0.8579, 0.9256, 0.8524, 0.942, 0.8491, 0.942, 0.8491, 0.9256, 0.8524, 0.9256, 0.8468, 0.9399, 0.8439, 0.9399, 0.8439, 0.9256, 0.8468, 0.9256, 0.8366, 0.936, 0.8345, 0.974, 0.8095, 0.9703, 0.828, 0.9652, 0.8259, 0.9685, 0.8095, 0.9685, 0.8095, 0.9652, 0.8259, 0.96, 0.8238, 0.9628, 0.8095, 0.9628, 0.8095, 0.96, 0.8238, 0.9506, 0.8199, 0.9527, 0.8095, 0.9441, 0.7648, 0.9598, 0.7753, 0.9559, 0.7792, 0.942, 0.7699, 0.942, 0.7699, 0.9559, 0.7792, 0.9519, 0.7832, 0.9399, 0.7751, 0.9399, 0.7751, 0.9519, 0.7832, 0.9447, 0.7904, 0.936, 0.7845, 0.8914, 0.7753, 0.9071, 0.7648, 0.9092, 0.7699, 0.8953, 0.7792, 0.8953, 0.7792, 0.9092, 0.7699, 0.9113, 0.7751, 0.8993, 0.7832, 0.8993, 0.7832, 0.9113, 0.7751, 0.9152, 0.7845, 0.9065, 0.7904, 0.8809, 0.828, 0.8772, 0.8095, 0.8827, 0.8095, 0.886, 0.8259, 0.886, 0.8259, 0.8827, 0.8095, 0.8884, 0.8095, 0.8912, 0.8238, 0.8912, 0.8238, 0.8884, 0.8095, 0.8985, 0.8095, 0.9006, 0.8199, 0.6305, 0.6807, 0.6456, 0.6807, 0.6456, 0.7086, 0.6305, 0.7065, 0.6607, 0.6807, 0.6734, 0.6807, 0.6734, 0.7004, 0.6607, 0.7065, 0.6819, 0.6807, 0.6849, 0.6807, 0.6819, 0.6914, 0.6062, 0.6807, 0.6092, 0.6807, 0.6092, 0.6914, 0.6178, 0.6807, 0.6305, 0.6807, 0.6305, 0.7065, 0.6178, 0.7004, 0.6456, 0.6807, 0.6607, 0.6807, 0.6607, 0.7065, 0.6456, 0.7086, 0.6734, 0.6807, 0.6819, 0.6807, 0.6819, 0.6914, 0.6734, 0.7004, 0.6092, 0.6807, 0.6178, 0.6807, 0.6178, 0.7004, 0.6092, 0.6914, 0.6062, 0.6807, 0.6092, 0.6914, 0.6092, 0.6958, 0.6178, 0.7004, 0.6305, 0.7065, 0.6305, 0.7171, 0.6178, 0.7086, 0.6456, 0.7086, 0.6607, 0.7065, 0.6607, 0.7171, 0.6456, 0.7201, 0.6734, 0.7004, 0.6819, 0.6914, 0.6819, 0.6958, 0.6734, 0.7086, 0.6092, 0.6914, 0.6178, 0.7004, 0.6178, 0.7086, 0.6092, 0.6958, 0.6305, 0.7065, 0.6456, 0.7086, 0.6456, 0.7201, 0.6305, 0.7171, 0.6607, 0.7065, 0.6734, 0.7004, 0.6734, 0.7086, 0.6607, 0.7171, 0.6819, 0.6914, 0.6849, 0.6807, 0.6819, 0.6958, 0.6092, 0.6657, 0.6178, 0.6529, 0.6178, 0.6611, 0.6092, 0.6701, 0.6305, 0.6444, 0.6456, 0.6414, 0.6456, 0.6529, 0.6305, 0.655, 0.6607, 0.6444, 0.6734, 0.6529, 0.6734, 0.6611, 0.6607, 0.655, 0.6819, 0.6657, 0.6849, 0.6807, 0.6819, 0.6701, 0.6062, 0.6807, 0.6092, 0.6657, 0.6092, 0.6701, 0.6178, 0.6529, 0.6305, 0.6444, 0.6305, 0.655, 0.6178, 0.6611, 0.6456, 0.6414, 0.6607, 0.6444, 0.6607, 0.655, 0.6456, 0.6529, 0.6734, 0.6529, 0.6819, 0.6657, 0.6819, 0.6701, 0.6734, 0.6611, 0.6305, 0.655, 0.6456, 0.6529, 0.6456, 0.6807, 0.6305, 0.6807, 0.6607, 0.655, 0.6734, 0.6611, 0.6734, 0.6807, 0.6607, 0.6807, 0.6819, 0.6701, 0.6849, 0.6807, 0.6819, 0.6807, 0.6062, 0.6807, 0.6092, 0.6701, 0.6092, 0.6807, 0.6178, 0.6611, 0.6305, 0.655, 0.6305, 0.6807, 0.6178, 0.6807, 0.6456, 0.6529, 0.6607, 0.655, 0.6607, 0.6807, 0.6456, 0.6807, 0.6734, 0.6611, 0.6819, 0.6701, 0.6819, 0.6807, 0.6734, 0.6807, 0.6092, 0.6701, 0.6178, 0.6611, 0.6178, 0.6807, 0.6092, 0.6807, 0.08291, 0.5469, 0.08291, 0.4941, 0.1541, 0.4941, 0.1541, 0.5469, 0.4189, 0.02624, 0.5524, 0.02624, 0.5524, 0.1217, 0.4189, 0.1217, 0.5802, 0.4438, 0.5802, 0.4862, 0.5658, 0.4761, 0.5658, 0.4539, 0.5453, 0.4438, 0.5802, 0.4438, 0.5658, 0.4539, 0.5381, 0.4539, 0.316, 0.4812, 0.4268, 0.4812, 0.4268, 0.4468, 0.316, 0.4468, 0.0873, 0.4762, 0.01974, 0.4762, 0.01974, 0.4518, 0.0873, 0.4518, 0.8293, 0.178, 0.8195, 0.1633, 0.8657, 0.1458, 0.8195, 0.1633, 0.816, 0.1459, 0.8657, 0.1458, 0.816, 0.1459, 0.8195, 0.1285, 0.8657, 0.1458, 0.8195, 0.1285, 0.8293, 0.1138, 0.8657, 0.1458, 0.8293, 0.1138, 0.844, 0.1039, 0.8657, 0.1458, 0.844, 0.1039, 0.8657, 0.1005, 0.8657, 0.1458, 0.8657, 0.1913, 0.844, 0.1878, 0.8657, 0.1458, 0.844, 0.1878, 0.8293, 0.178, 0.8657, 0.1458, 0.6752, 0.2903, 0.6597, 0.2955, 0.661, 0.2472, 0.6759, 0.2422, 0.6958, 0.2885, 0.6752, 0.2903, 0.6759, 0.2422, 0.6958, 0.2404, 0.7689, 0.496, 0.7878, 0.4965, 0.7878, 0.5542, 0.7675, 0.5542, 0.7511, 0.4965, 0.7689, 0.496, 0.7675, 0.5542, 0.7525, 0.5542, 0.7407, 0.4966, 0.7511, 0.4965, 0.7525, 0.5542, 0.7424, 0.5543, 0.6597, 0.2955, 0.6494, 0.3033, 0.6511, 0.2546, 0.661, 0.2472, 0.6759, 0.2422, 0.661, 0.2472, 0.6568, 0.1219, 0.6736, 0.1163, 0.6958, 0.2404, 0.6759, 0.2422, 0.6736, 0.1163, 0.6958, 0.1143, 0.7675, 0.5542, 0.7878, 0.5542, 0.7878, 0.699, 0.7652, 0.699, 0.7525, 0.5542, 0.7675, 0.5542, 0.7652, 0.699, 0.7481, 0.6991, 0.7424, 0.5543, 0.7525, 0.5542, 0.7481, 0.6991, 0.7367, 0.6991, 0.661, 0.2472, 0.6511, 0.2546, 0.6456, 0.1304, 0.6568, 0.1219, 0.6576, 0.3517, 0.6472, 0.3478, 0.6494, 0.3033, 0.6597, 0.2955, 0.7384, 0.4484, 0.7504, 0.4394, 0.7511, 0.4965, 0.7407, 0.4966, 0.7504, 0.4394, 0.7878, 0.4246, 0.7689, 0.496, 0.7511, 0.4965, 0.7878, 0.4246, 0.7878, 0.4965, 0.7689, 0.496, 0.6958, 0.3794, 0.6723, 0.3628, 0.6752, 0.2903, 0.6958, 0.2885, 0.6723, 0.3628, 0.6576, 0.3517, 0.6597, 0.2955, 0.6752, 0.2903, 0.6736, 0.1163, 0.6568, 0.1219, 0.6562, 0.06012, 0.6733, 0.05438, 0.6958, 0.1143, 0.6736, 0.1163, 0.6733, 0.05438, 0.6958, 0.05236, 0.7652, 0.699, 0.7878, 0.699, 0.7878, 0.7714, 0.7649, 0.7714, 0.7481, 0.6991, 0.7652, 0.699, 0.7649, 0.7714, 0.7476, 0.7715, 0.7367, 0.6991, 0.7481, 0.6991, 0.7476, 0.7715, 0.736, 0.7716, 0.6568, 0.1219, 0.6456, 0.1304, 0.6449, 0.06871, 0.6562, 0.06012, 0.6733, 0.05438, 0.6562, 0.06012, 0.659, 0.03773, 0.6748, 0.03241, 0.8291, 0.2242, 0.8017, 0.2059, 0.8084, 0.1991, 0.8327, 0.2153, 0.8327, 0.2153, 0.8084, 0.1991, 0.8293, 0.178, 0.844, 0.1878, 0.6958, 0.05236, 0.6733, 0.05438, 0.6748, 0.03241, 0.6958, 0.03054, 0.8657, 0.2307, 0.8291, 0.2242, 0.8327, 0.2153, 0.8657, 0.221, 0.8657, 0.221, 0.8327, 0.2153, 0.844, 0.1878, 0.8657, 0.1913, 0.7649, 0.7714, 0.7878, 0.7714, 0.7878, 0.7994, 0.7664, 0.7994, 0.8291, 0.06817, 0.8657, 0.06174, 0.8657, 0.07108, 0.8327, 0.07679, 0.8327, 0.07679, 0.8657, 0.07108, 0.8657, 0.1005, 0.844, 0.1039, 0.7476, 0.7715, 0.7649, 0.7714, 0.7664, 0.7994, 0.7504, 0.7995, 0.8017, 0.08648, 0.8291, 0.06817, 0.8327, 0.07679, 0.8084, 0.09304, 0.8084, 0.09304, 0.8327, 0.07679, 0.844, 0.1039, 0.8293, 0.1138, 0.736, 0.7716, 0.7476, 0.7715, 0.7504, 0.7995, 0.7397, 0.7996, 0.7834, 0.1139, 0.8017, 0.08648, 0.8084, 0.09304, 0.7922, 0.1174, 0.7922, 0.1174, 0.8084, 0.09304, 0.8293, 0.1138, 0.8195, 0.1285, 0.7864, 0.1461, 0.7922, 0.1174, 0.8195, 0.1285, 0.816, 0.1459, 0.7922, 0.1747, 0.7864, 0.1461, 0.816, 0.1459, 0.8195, 0.1633, 0.6562, 0.06012, 0.6449, 0.06871, 0.6485, 0.04568, 0.659, 0.03773, 0.8017, 0.2059, 0.7834, 0.1785, 0.7922, 0.1747, 0.8084, 0.1991, 0.8084, 0.1991, 0.7922, 0.1747, 0.8195, 0.1633, 0.8293, 0.178, 0.6111, 0.3986, 0.5263, 0.3986, 0.5263, 0.3794, 0.6111, 0.3794, 0.6111, 0.3794, 0.5263, 0.3794, 0.5263, 0.3628, 0.5993, 0.3628, 0.5993, 0.3628, 0.5263, 0.3628, 0.5263, 0.3517, 0.592, 0.3517, 0.6868, 0.9803, 0.5956, 0.9803, 0.5956, 0.9532, 0.6796, 0.9532, 0.6796, 0.9532, 0.5956, 0.9532, 0.5956, 0.926, 0.677, 0.926, 0.677, 0.926, 0.5956, 0.926, 0.5956, 0.903, 0.6796, 0.903, 0.6796, 0.903, 0.5956, 0.903, 0.5956, 0.8876, 0.6878, 0.8876, 0.683, 0.4394, 0.6156, 0.4394, 0.6156, 0.4246, 0.7017, 0.4246, 0.5524, 0.1217, 0.5524, 0.02624, 0.5703, 0.0302, 0.5703, 0.1176, 0.5856, 0.1073, 0.5703, 0.1176, 0.5703, 0.0302, 0.5856, 0.04045, 0.5959, 0.05579, 0.5959, 0.09198, 0.5856, 0.1073, 0.5856, 0.04045, 0.5959, 0.09198, 0.5959, 0.05579, 0.5995, 0.07389, 0.1807, 0.2723, 0.2769, 0.2723, 0.2769, 0.1608, 0.1807, 0.1608, 0.0873, 0.4762, 0.1549, 0.4762, 0.1549, 0.4518, 0.0873, 0.4518, 0.5453, 0.4862, 0.5104, 0.4862, 0.5104, 0.4761, 0.5381, 0.4761, 0.3765, 0.6093, 0.3765, 0.4936, 0.3085, 0.4936, 0.3085, 0.6093, 0.2249, 0.5469, 0.1541, 0.5469, 0.1541, 0.4941, 0.2249, 0.4941, 0.4189, 0.02624, 0.4189, 0.1217, 0.5524, 0.1217, 0.5524, 0.02624, 0.4406, 0.4438, 0.455, 0.4539, 0.455, 0.4761, 0.4406, 0.4862, 0.4755, 0.4438, 0.4827, 0.4539, 0.455, 0.4539, 0.4406, 0.4438, 0.316, 0.4812, 0.316, 0.4468, 0.4268, 0.4468, 0.4268, 0.4812, 0.2224, 0.4762, 0.2224, 0.4518, 0.29, 0.4518, 0.29, 0.4762, 0.9021, 0.178, 0.8657, 0.1458, 0.9119, 0.1633, 0.9119, 0.1633, 0.8657, 0.1458, 0.9154, 0.1459, 0.9154, 0.1459, 0.8657, 0.1458, 0.9119, 0.1285, 0.9119, 0.1285, 0.8657, 0.1458, 0.9021, 0.1138, 0.9021, 0.1138, 0.8657, 0.1458, 0.8873, 0.1039, 0.8873, 0.1039, 0.8657, 0.1458, 0.8657, 0.1005, 0.8657, 0.1913, 0.8657, 0.1458, 0.8873, 0.1878, 0.8873, 0.1878, 0.8657, 0.1458, 0.9021, 0.178, 0.7165, 0.2903, 0.7158, 0.2422, 0.7306, 0.2472, 0.7319, 0.2955, 0.6958, 0.2885, 0.6958, 0.2404, 0.7158, 0.2422, 0.7165, 0.2903, 0.8068, 0.496, 0.8081, 0.5542, 0.7878, 0.5542, 0.7878, 0.4965, 0.8245, 0.4965, 0.8232, 0.5542, 0.8081, 0.5542, 0.8068, 0.496, 0.835, 0.4966, 0.8333, 0.5543, 0.8232, 0.5542, 0.8245, 0.4965, 0.7319, 0.2955, 0.7306, 0.2472, 0.7406, 0.2546, 0.7423, 0.3033, 0.7158, 0.2422, 0.7181, 0.1163, 0.7349, 0.1219, 0.7306, 0.2472, 0.6958, 0.2404, 0.6958, 0.1143, 0.7181, 0.1163, 0.7158, 0.2422, 0.8081, 0.5542, 0.8105, 0.699, 0.7878, 0.699, 0.7878, 0.5542, 0.8232, 0.5542, 0.8275, 0.6991, 0.8105, 0.699, 0.8081, 0.5542, 0.8333, 0.5543, 0.8389, 0.6991, 0.8275, 0.6991, 0.8232, 0.5542, 0.7306, 0.2472, 0.7349, 0.1219, 0.7461, 0.1304, 0.7406, 0.2546, 0.7341, 0.3517, 0.7319, 0.2955, 0.7423, 0.3033, 0.7445, 0.3478, 0.8372, 0.4484, 0.835, 0.4966, 0.8245, 0.4965, 0.8252, 0.4394, 0.8252, 0.4394, 0.8245, 0.4965, 0.8068, 0.496, 0.7878, 0.4246, 0.7878, 0.4246, 0.8068, 0.496, 0.7878, 0.4965, 0.6958, 0.3794, 0.6958, 0.2885, 0.7165, 0.2903, 0.7194, 0.3628, 0.7194, 0.3628, 0.7165, 0.2903, 0.7319, 0.2955, 0.7341, 0.3517, 0.7181, 0.1163, 0.7184, 0.05438, 0.7354, 0.06012, 0.7349, 0.1219, 0.6958, 0.1143, 0.6958, 0.05236, 0.7184, 0.05438, 0.7181, 0.1163, 0.8105, 0.699, 0.8107, 0.7714, 0.7878, 0.7714, 0.7878, 0.699, 0.8275, 0.6991, 0.8281, 0.7715, 0.8107, 0.7714, 0.8105, 0.699, 0.8389, 0.6991, 0.8396, 0.7716, 0.8281, 0.7715, 0.8275, 0.6991, 0.7349, 0.1219, 0.7354, 0.06012, 0.7468, 0.06871, 0.7461, 0.1304, 0.7184, 0.05438, 0.7169, 0.03241, 0.7327, 0.03773, 0.7354, 0.06012, 0.9023, 0.2242, 0.8987, 0.2153, 0.923, 0.1991, 0.9297, 0.2059, 0.8987, 0.2153, 0.8873, 0.1878, 0.9021, 0.178, 0.923, 0.1991, 0.6958, 0.05236, 0.6958, 0.03054, 0.7169, 0.03241, 0.7184, 0.05438, 0.8657, 0.2307, 0.8657, 0.221, 0.8987, 0.2153, 0.9023, 0.2242, 0.8657, 0.221, 0.8657, 0.1913, 0.8873, 0.1878, 0.8987, 0.2153, 0.8107, 0.7714, 0.8092, 0.7994, 0.7878, 0.7994, 0.7878, 0.7714, 0.9023, 0.06817, 0.8987, 0.07679, 0.8657, 0.07108, 0.8657, 0.06174, 0.8987, 0.07679, 0.8873, 0.1039, 0.8657, 0.1005, 0.8657, 0.07108, 0.8281, 0.7715, 0.8253, 0.7995, 0.8092, 0.7994, 0.8107, 0.7714, 0.9297, 0.08648, 0.923, 0.09304, 0.8987, 0.07679, 0.9023, 0.06817, 0.923, 0.09304, 0.9021, 0.1138, 0.8873, 0.1039, 0.8987, 0.07679, 0.8396, 0.7716, 0.836, 0.7996, 0.8253, 0.7995, 0.8281, 0.7715, 0.948, 0.1139, 0.9392, 0.1174, 0.923, 0.09304, 0.9297, 0.08648, 0.9392, 0.1174, 0.9119, 0.1285, 0.9021, 0.1138, 0.923, 0.09304, 0.9544, 0.1462, 0.9449, 0.1461, 0.9392, 0.1174, 0.948, 0.1139, 0.9449, 0.1461, 0.9154, 0.1459, 0.9119, 0.1285, 0.9392, 0.1174, 0.948, 0.1785, 0.9392, 0.1747, 0.9449, 0.1461, 0.9544, 0.1462, 0.9392, 0.1747, 0.9119, 0.1633, 0.9154, 0.1459, 0.9449, 0.1461, 0.7354, 0.06012, 0.7327, 0.03773, 0.7432, 0.04568, 0.7468, 0.06871, 0.9297, 0.2059, 0.923, 0.1991, 0.9392, 0.1747, 0.948, 0.1785, 0.923, 0.1991, 0.9021, 0.178, 0.9119, 0.1633, 0.9392, 0.1747, 0.7806, 0.3986, 0.7806, 0.3794, 0.8654, 0.3794, 0.8654, 0.3986, 0.7806, 0.3794, 0.7924, 0.3628, 0.8654, 0.3628, 0.8654, 0.3794, 0.7924, 0.3628, 0.7997, 0.3517, 0.8654, 0.3517, 0.8654, 0.3628, 0.9005, 0.9744, 0.9073, 0.9489, 0.9861, 0.9489, 0.9861, 0.9744, 0.9073, 0.9489, 0.9097, 0.9234, 0.9861, 0.9234, 0.9861, 0.9489, 0.9097, 0.9234, 0.9073, 0.9018, 0.9861, 0.9018, 0.9861, 0.9234, 0.9073, 0.9018, 0.8996, 0.8874, 0.9861, 0.8874, 0.9861, 0.9018, 0.8927, 0.4394, 0.874, 0.4246, 0.9601, 0.4246, 0.9601, 0.4394, 0.5524, 0.1217, 0.5703, 0.1176, 0.5703, 0.0302, 0.5524, 0.02624, 0.5856, 0.1073, 0.5856, 0.04045, 0.5703, 0.0302, 0.5703, 0.1176, 0.5959, 0.05579, 0.5856, 0.04045, 0.5856, 0.1073, 0.5959, 0.09198, 0.5959, 0.09198, 0.5995, 0.07389, 0.5959, 0.05579, 0.3731, 0.2723, 0.3731, 0.1608, 0.2769, 0.1608, 0.2769, 0.2723, 0.2224, 0.4762, 0.2224, 0.4518, 0.1549, 0.4518, 0.1549, 0.4762, 0.4755, 0.4862, 0.4827, 0.4761, 0.5104, 0.4761, 0.5104, 0.4862, 0.5126, 0.6093, 0.5806, 0.6093, 0.5806, 0.4936, 0.5126, 0.4936, 0.2025, 0.4017, 0.2026, 0.3913, 0.235, 0.392, 0.2349, 0.402, 0.2024, 0.412, 0.2025, 0.4017, 0.2349, 0.402, 0.2348, 0.412, 0.2349, 0.402, 0.235, 0.392, 0.3164, 0.3916, 0.3162, 0.4029, 0.2348, 0.412, 0.2349, 0.402, 0.3162, 0.4029, 0.3161, 0.4142, 0.1723, 0.4129, 0.1761, 0.4022, 0.2025, 0.4017, 0.2024, 0.412, 0.1761, 0.4022, 0.1755, 0.3909, 0.2026, 0.3913, 0.2025, 0.4017, 0.3162, 0.4029, 0.3164, 0.3916, 0.357, 0.3918, 0.3569, 0.4033, 0.3161, 0.4142, 0.3162, 0.4029, 0.3569, 0.4033, 0.3568, 0.4148, 0.3569, 0.4033, 0.357, 0.3918, 0.3727, 0.3928, 0.3726, 0.4035, 0.7769, 0.1462, 0.7834, 0.1139, 0.7922, 0.1174, 0.7864, 0.1461, 0.3568, 0.4148, 0.3569, 0.4033, 0.3726, 0.4035, 0.3725, 0.4141, 0.7834, 0.1785, 0.7769, 0.1462, 0.7864, 0.1461, 0.7922, 0.1747, 0.2086, 0.3513, 0.2445, 0.3521, 0.2447, 0.341, 0.2089, 0.3398, 0.2084, 0.3628, 0.2442, 0.3631, 0.2445, 0.3521, 0.2086, 0.3513, 0.2445, 0.3521, 0.3345, 0.3541, 0.3348, 0.3416, 0.2447, 0.341, 0.2442, 0.3631, 0.3342, 0.3666, 0.3345, 0.3541, 0.2445, 0.3521, 0.175, 0.3634, 0.2084, 0.3628, 0.2086, 0.3513, 0.1794, 0.3516, 0.1794, 0.3516, 0.2086, 0.3513, 0.2089, 0.3398, 0.1789, 0.339, 0.3345, 0.3541, 0.3795, 0.3551, 0.3798, 0.3424, 0.3348, 0.3416, 0.3342, 0.3666, 0.3792, 0.3678, 0.3795, 0.3551, 0.3345, 0.3541, 0.3795, 0.3551, 0.3969, 0.3555, 0.3971, 0.3437, 0.3798, 0.3424, 0.3792, 0.3678, 0.3966, 0.3672, 0.3969, 0.3555, 0.3795, 0.3551, 0.09227, 0.3992, 0.1049, 0.3907, 0.1103, 0.3961, 0.09515, 0.4062, 0.1164, 0.3631, 0.1134, 0.3482, 0.1204, 0.3453, 0.1239, 0.3631, 0.07734, 0.4022, 0.09227, 0.3992, 0.09515, 0.4062, 0.07734, 0.4097, 0.09227, 0.3271, 0.07734, 0.3241, 0.07734, 0.3166, 0.09515, 0.3201, 0.04975, 0.3356, 0.04129, 0.3482, 0.03432, 0.3453, 0.04441, 0.3302, 0.04129, 0.3781, 0.04975, 0.3907, 0.04441, 0.3961, 0.03432, 0.381, 0.0624, 0.3992, 0.07734, 0.4022, 0.07734, 0.4097, 0.05952, 0.4062, 0.1134, 0.3781, 0.1164, 0.3631, 0.1239, 0.3631, 0.1204, 0.381, 0.1049, 0.3356, 0.09227, 0.3271, 0.09515, 0.3201, 0.1103, 0.3302, 0.0624, 0.3271, 0.04975, 0.3356, 0.04441, 0.3302, 0.05952, 0.3201, 0.03832, 0.3631, 0.04129, 0.3781, 0.03432, 0.381, 0.03078, 0.3631, 0.1049, 0.3907, 0.1134, 0.3781, 0.1204, 0.381, 0.1103, 0.3961, 0.1134, 0.3482, 0.1049, 0.3356, 0.1103, 0.3302, 0.1204, 0.3453, 0.07734, 0.3241, 0.0624, 0.3271, 0.05952, 0.3201, 0.07734, 0.3166, 0.04129, 0.3482, 0.03832, 0.3631, 0.03078, 0.3631, 0.03432, 0.3453, 0.04975, 0.3907, 0.0624, 0.3992, 0.05952, 0.4062, 0.04441, 0.3961, 0.09515, 0.4062, 0.1103, 0.3961, 0.1177, 0.4036, 0.09921, 0.4159, 0.05952, 0.4062, 0.07734, 0.4097, 0.07734, 0.4203, 0.05547, 0.4159, 0.04441, 0.3302, 0.03432, 0.3453, 0.02454, 0.3413, 0.03692, 0.3227, 0.1103, 0.3302, 0.09515, 0.3201, 0.09921, 0.3103, 0.1177, 0.3227, 0.07734, 0.3166, 0.05952, 0.3201, 0.05547, 0.3103, 0.07734, 0.306, 0.1103, 0.3961, 0.1204, 0.381, 0.1301, 0.385, 0.1177, 0.4036, 0.03078, 0.3631, 0.03432, 0.381, 0.02454, 0.385, 0.02019, 0.3631, 0.09515, 0.3201, 0.07734, 0.3166, 0.07734, 0.306, 0.09921, 0.3103, 0.1204, 0.381, 0.1239, 0.3631, 0.1345, 0.3631, 0.1301, 0.385, 0.04441, 0.3961, 0.05952, 0.4062, 0.05547, 0.4159, 0.03692, 0.4036, 0.1239, 0.3631, 0.1204, 0.3453, 0.1301, 0.3413, 0.1345, 0.3631, 0.03432, 0.381, 0.04441, 0.3961, 0.03692, 0.4036, 0.02454, 0.385, 0.05952, 0.3201, 0.04441, 0.3302, 0.03692, 0.3227, 0.05547, 0.3103, 0.1204, 0.3453, 0.1103, 0.3302, 0.1177, 0.3227, 0.1301, 0.3413, 0.03432, 0.3453, 0.03078, 0.3631, 0.02019, 0.3631, 0.02454, 0.3413, 0.07734, 0.4097, 0.09515, 0.4062, 0.09921, 0.4159, 0.07734, 0.4203, 0.09921, 0.3103, 0.07734, 0.306, 0.07734, 0.2969, 0.1027, 0.3019, 0.03692, 0.4036, 0.05547, 0.4159, 0.05197, 0.4244, 0.03047, 0.41, 0.1177, 0.3227, 0.09921, 0.3103, 0.1027, 0.3019, 0.1242, 0.3163, 0.02454, 0.385, 0.03692, 0.4036, 0.03047, 0.41, 0.01611, 0.3885, 0.1301, 0.3413, 0.1177, 0.3227, 0.1242, 0.3163, 0.1386, 0.3378, 0.02019, 0.3631, 0.02454, 0.385, 0.01611, 0.3885, 0.01106, 0.3631, 0.1345, 0.3631, 0.1301, 0.3413, 0.1386, 0.3378, 0.1436, 0.3631, 0.02454, 0.3413, 0.02019, 0.3631, 0.01106, 0.3631, 0.01611, 0.3378, 0.1301, 0.385, 0.1345, 0.3631, 0.1436, 0.3631, 0.1386, 0.3885, 0.03692, 0.3227, 0.02454, 0.3413, 0.01611, 0.3378, 0.03047, 0.3163, 0.1177, 0.4036, 0.1301, 0.385, 0.1386, 0.3885, 0.1242, 0.41, 0.05547, 0.3103, 0.03692, 0.3227, 0.03047, 0.3163, 0.05197, 0.3019, 0.09921, 0.4159, 0.1177, 0.4036, 0.1242, 0.41, 0.1027, 0.4244, 0.07734, 0.306, 0.05547, 0.3103, 0.05197, 0.3019, 0.07734, 0.2969, 0.05547, 0.4159, 0.07734, 0.4203, 0.07734, 0.4294, 0.05197, 0.4244, 0.07734, 0.4203, 0.09921, 0.4159, 0.1027, 0.4244, 0.07734, 0.4294, 0.1541, 0.6177, 0.08291, 0.6177, 0.08291, 0.6177, 0.1541, 0.6177, 0.08291, 0.6177, 0.08291, 0.5469, 0.08291, 0.5469, 0.08291, 0.6177, 0.2249, 0.5469, 0.2249, 0.6177, 0.2249, 0.6177, 0.2249, 0.5469, 0.08291, 0.5469, 0.1541, 0.5469, 0.1541, 0.5469, 0.08291, 0.5469, 0.08291, 0.6177, 0.08291, 0.5469, 0.1541, 0.5469, 0.1541, 0.6177, 0.2249, 0.6177, 0.1541, 0.6177, 0.1541, 0.5469, 0.2249, 0.5469, 0.674, 0.652, 0.6825, 0.6648, 0.6825, 0.6692, 0.674, 0.6602, 0.6098, 0.6648, 0.6183, 0.652, 0.6183, 0.6602, 0.6098, 0.6692, 0.6311, 0.6435, 0.6462, 0.6405, 0.6462, 0.652, 0.6311, 0.6541, 0.6612, 0.6435, 0.674, 0.652, 0.674, 0.6602, 0.6612, 0.6541, 0.6825, 0.6648, 0.6855, 0.6798, 0.6825, 0.6692, 0.6068, 0.6798, 0.6098, 0.6648, 0.6098, 0.6692, 0.6183, 0.652, 0.6311, 0.6435, 0.6311, 0.6541, 0.6183, 0.6602, 0.6462, 0.6405, 0.6612, 0.6435, 0.6612, 0.6541, 0.6462, 0.652, 0.6098, 0.6692, 0.6183, 0.6602, 0.6183, 0.6798, 0.6098, 0.6798, 0.6311, 0.6541, 0.6462, 0.652, 0.6462, 0.6798, 0.6311, 0.6798, 0.6612, 0.6541, 0.674, 0.6602, 0.674, 0.6798, 0.6612, 0.6798, 0.6825, 0.6692, 0.6855, 0.6798, 0.6825, 0.6798, 0.6068, 0.6798, 0.6098, 0.6692, 0.6098, 0.6798, 0.6183, 0.6602, 0.6311, 0.6541, 0.6311, 0.6798, 0.6183, 0.6798, 0.6462, 0.652, 0.6612, 0.6541, 0.6612, 0.6798, 0.6462, 0.6798, 0.674, 0.6602, 0.6825, 0.6692, 0.6825, 0.6798, 0.674, 0.6798, 0.6825, 0.6798, 0.6855, 0.6798, 0.6825, 0.6905, 0.6068, 0.6798, 0.6098, 0.6798, 0.6098, 0.6905, 0.6183, 0.6798, 0.6311, 0.6798, 0.6311, 0.7055, 0.6183, 0.6995, 0.6462, 0.6798, 0.6612, 0.6798, 0.6612, 0.7055, 0.6462, 0.7077, 0.674, 0.6798, 0.6825, 0.6798, 0.6825, 0.6905, 0.674, 0.6995, 0.6098, 0.6798, 0.6183, 0.6798, 0.6183, 0.6995, 0.6098, 0.6905, 0.6311, 0.6798, 0.6462, 0.6798, 0.6462, 0.7077, 0.6311, 0.7055, 0.6612, 0.6798, 0.674, 0.6798, 0.674, 0.6995, 0.6612, 0.7055, 0.6183, 0.6995, 0.6311, 0.7055, 0.6311, 0.7162, 0.6183, 0.7077, 0.6462, 0.7077, 0.6612, 0.7055, 0.6612, 0.7162, 0.6462, 0.7192, 0.674, 0.6995, 0.6825, 0.6905, 0.6825, 0.6949, 0.674, 0.7077, 0.6098, 0.6905, 0.6183, 0.6995, 0.6183, 0.7077, 0.6098, 0.6949, 0.6311, 0.7055, 0.6462, 0.7077, 0.6462, 0.7192, 0.6311, 0.7162, 0.6612, 0.7055, 0.674, 0.6995, 0.674, 0.7077, 0.6612, 0.7162, 0.6825, 0.6905, 0.6855, 0.6798, 0.6825, 0.6949, 0.6068, 0.6798, 0.6098, 0.6905, 0.6098, 0.6949, 0.6305, 0.6801, 0.6456, 0.6801, 0.6456, 0.7079, 0.6305, 0.7058, 0.6607, 0.6801, 0.6734, 0.6801, 0.6734, 0.6998, 0.6607, 0.7058, 0.6819, 0.6801, 0.6849, 0.6801, 0.6819, 0.6907, 0.6062, 0.6801, 0.6092, 0.6801, 0.6092, 0.6907, 0.6178, 0.6801, 0.6305, 0.6801, 0.6305, 0.7058, 0.6178, 0.6998, 0.6456, 0.6801, 0.6607, 0.6801, 0.6607, 0.7058, 0.6456, 0.7079, 0.6734, 0.6801, 0.6819, 0.6801, 0.6819, 0.6907, 0.6734, 0.6998, 0.6092, 0.6801, 0.6178, 0.6801, 0.6178, 0.6998, 0.6092, 0.6907, 0.6062, 0.6801, 0.6092, 0.6907, 0.6092, 0.6951, 0.6178, 0.6998, 0.6305, 0.7058, 0.6305, 0.7164, 0.6178, 0.7079, 0.6456, 0.7079, 0.6607, 0.7058, 0.6607, 0.7164, 0.6456, 0.7194, 0.6734, 0.6998, 0.6819, 0.6907, 0.6819, 0.6951, 0.6734, 0.7079, 0.6092, 0.6907, 0.6178, 0.6998, 0.6178, 0.7079, 0.6092, 0.6951, 0.6305, 0.7058, 0.6456, 0.7079, 0.6456, 0.7194, 0.6305, 0.7164, 0.6607, 0.7058, 0.6734, 0.6998, 0.6734, 0.7079, 0.6607, 0.7164, 0.6819, 0.6907, 0.6849, 0.6801, 0.6819, 0.6951, 0.6092, 0.665, 0.6178, 0.6523, 0.6178, 0.6604, 0.6092, 0.6694, 0.6305, 0.6437, 0.6456, 0.6407, 0.6456, 0.6523, 0.6305, 0.6544, 0.6607, 0.6437, 0.6734, 0.6523, 0.6734, 0.6604, 0.6607, 0.6544, 0.6819, 0.665, 0.6849, 0.6801, 0.6819, 0.6694, 0.6062, 0.6801, 0.6092, 0.665, 0.6092, 0.6694, 0.6178, 0.6523, 0.6305, 0.6437, 0.6305, 0.6544, 0.6178, 0.6604, 0.6456, 0.6407, 0.6607, 0.6437, 0.6607, 0.6544, 0.6456, 0.6523, 0.6734, 0.6523, 0.6819, 0.665, 0.6819, 0.6694, 0.6734, 0.6604, 0.6305, 0.6544, 0.6456, 0.6523, 0.6456, 0.6801, 0.6305, 0.6801, 0.6607, 0.6544, 0.6734, 0.6604, 0.6734, 0.6801, 0.6607, 0.6801, 0.6819, 0.6694, 0.6849, 0.6801, 0.6819, 0.6801, 0.6062, 0.6801, 0.6092, 0.6694, 0.6092, 0.6801, 0.6178, 0.6604, 0.6305, 0.6544, 0.6305, 0.6801, 0.6178, 0.6801, 0.6456, 0.6523, 0.6607, 0.6544, 0.6607, 0.6801, 0.6456, 0.6801, 0.6734, 0.6604, 0.6819, 0.6694, 0.6819, 0.6801, 0.6734, 0.6801, 0.6092, 0.6694, 0.6178, 0.6604, 0.6178, 0.6801, 0.6092, 0.6801, 0.5126, 0.9566, 0.5806, 0.9566, 0.5806, 0.7251, 0.5126, 0.7251, 0.01813, 0.02624, 0.01813, 0.1217, 0.2853, 0.1217, 0.2853, 0.02624, 0.2249, 0.9571, 0.1541, 0.9571, 0.1541, 0.6177, 0.2249, 0.6177, 0.3765, 0.9566, 0.3765, 0.7251, 0.3085, 0.7251, 0.3085, 0.9566, 0.01813, 0.02624, 0.2853, 0.02624, 0.2853, 0.1217, 0.01813, 0.1217, 0.08291, 0.9571, 0.08291, 0.6177, 0.1541, 0.6177, 0.1541, 0.9571, 0.5126, 0.7251, 0.5806, 0.7251, 0.5806, 0.6093, 0.5126, 0.6093, 0.2853, 0.02624, 0.2853, 0.1217, 0.4189, 0.1217, 0.4189, 0.02624, 0.2249, 0.6177, 0.1541, 0.6177, 0.1541, 0.6177, 0.2249, 0.6177, 0.3765, 0.7251, 0.3765, 0.6093, 0.3085, 0.6093, 0.3085, 0.7251, 0.2853, 0.02624, 0.4189, 0.02624, 0.4189, 0.1217, 0.2853, 0.1217, 0.1541, 0.5469, 0.2249, 0.5469, 0.2249, 0.5469, 0.1541, 0.5469, 0.2902, 0.6177, 0.2249, 0.6177, 0.2249, 0.5469, 0.2902, 0.5469, 0.4445, 0.7251, 0.5126, 0.7251, 0.5126, 0.6093, 0.4445, 0.6093, 0.2902, 0.9571, 0.2249, 0.9571, 0.2249, 0.6177, 0.2902, 0.6177, 0.4445, 0.9566, 0.5126, 0.9566, 0.5126, 0.7251, 0.4445, 0.7251, 0.4445, 0.6093, 0.5126, 0.6093, 0.5126, 0.4936, 0.4445, 0.4936, 0.4406, 0.4862, 0.455, 0.4761, 0.4827, 0.4761, 0.4755, 0.4862, 0.29, 0.4762, 0.29, 0.4518, 0.2224, 0.4518, 0.2224, 0.4762, 0.4693, 0.2723, 0.4693, 0.1608, 0.3731, 0.1608, 0.3731, 0.2723, 0.8252, 0.4394, 0.7878, 0.4246, 0.874, 0.4246, 0.8927, 0.4394, 0.8285, 0.9018, 0.813, 0.8874, 0.8996, 0.8874, 0.9073, 0.9018, 0.8332, 0.9234, 0.8285, 0.9018, 0.9073, 0.9018, 0.9097, 0.9234, 0.8285, 0.9489, 0.8332, 0.9234, 0.9097, 0.9234, 0.9073, 0.9489, 0.8149, 0.9744, 0.8285, 0.9489, 0.9073, 0.9489, 0.9005, 0.9744, 0.7194, 0.3628, 0.7341, 0.3517, 0.7997, 0.3517, 0.7924, 0.3628, 0.6958, 0.3794, 0.7194, 0.3628, 0.7924, 0.3628, 0.7806, 0.3794, 0.6958, 0.3986, 0.6958, 0.3794, 0.7806, 0.3794, 0.7806, 0.3986, 0.1549, 0.4762, 0.1549, 0.4518, 0.2224, 0.4518, 0.2224, 0.4762, 0.5104, 0.4438, 0.5104, 0.4539, 0.4827, 0.4539, 0.4755, 0.4438, 0.2902, 0.5469, 0.2249, 0.5469, 0.2249, 0.4941, 0.2902, 0.4941, 0.01805, 0.6177, 0.01805, 0.5469, 0.08291, 0.5469, 0.08291, 0.6177, 0.4445, 0.7251, 0.4445, 0.6093, 0.3765, 0.6093, 0.3765, 0.7251, 0.01805, 0.9571, 0.01805, 0.6177, 0.08291, 0.6177, 0.08291, 0.9571, 0.4445, 0.9566, 0.4445, 0.7251, 0.3765, 0.7251, 0.3765, 0.9566, 0.4445, 0.6093, 0.4445, 0.4936, 0.3765, 0.4936, 0.3765, 0.6093, 0.5802, 0.4862, 0.5453, 0.4862, 0.5381, 0.4761, 0.5658, 0.4761, 0.01974, 0.4762, 0.0873, 0.4762, 0.0873, 0.4518, 0.01974, 0.4518, 0.08455, 0.2723, 0.1807, 0.2723, 0.1807, 0.1608, 0.08455, 0.1608, 0.7504, 0.4394, 0.683, 0.4394, 0.7017, 0.4246, 0.7878, 0.4246, 0.7635, 0.903, 0.6796, 0.903, 0.6878, 0.8876, 0.78, 0.8876, 0.7585, 0.926, 0.677, 0.926, 0.6796, 0.903, 0.7635, 0.903, 0.7635, 0.9532, 0.6796, 0.9532, 0.677, 0.926, 0.7585, 0.926, 0.778, 0.9803, 0.6868, 0.9803, 0.6796, 0.9532, 0.7635, 0.9532, 0.6723, 0.3628, 0.5993, 0.3628, 0.592, 0.3517, 0.6576, 0.3517, 0.6958, 0.3794, 0.6111, 0.3794, 0.5993, 0.3628, 0.6723, 0.3628, 0.6958, 0.3986, 0.6111, 0.3986, 0.6111, 0.3794, 0.6958, 0.3794, 0.1549, 0.4762, 0.0873, 0.4762, 0.0873, 0.4518, 0.1549, 0.4518, 0.5104, 0.4438, 0.5453, 0.4438, 0.5381, 0.4539, 0.5104, 0.4539, 0.01805, 0.5469, 0.01805, 0.4941, 0.08291, 0.4941, 0.08291, 0.5469, 0.5745, 0.1874, 0.5677, 0.1828, 0.5619, 0.1969, 0.5637, 0.1981, 0.5578, 0.2735, 0.5577, 0.297, 0.5756, 0.297, 0.5756, 0.2735, 0.5765, 0.2438, 0.5594, 0.2472, 0.5594, 0.2025, 0.5911, 0.2341, 0.5756, 0.2735, 0.5756, 0.297, 0.5907, 0.297, 0.5908, 0.2735, 0.5403, 0.1942, 0.5388, 0.2022, 0.5539, 0.2022, 0.5544, 0.2, 0.5908, 0.2735, 0.5907, 0.297, 0.6009, 0.297, 0.6009, 0.2735, 0.518, 0.2196, 0.5146, 0.2025, 0.5594, 0.2025, 0.5277, 0.2341, 0.6009, 0.2735, 0.6009, 0.297, 0.6129, 0.297, 0.6129, 0.2735, 0.518, 0.1853, 0.5277, 0.1708, 0.5594, 0.2025, 0.5146, 0.2025, 0.6129, 0.2735, 0.6129, 0.297, 0.6009, 0.297, 0.6009, 0.2735, 0.5765, 0.1611, 0.5911, 0.1708, 0.5594, 0.2025, 0.5594, 0.1577, 0.6009, 0.2735, 0.6009, 0.297, 0.5907, 0.297, 0.5908, 0.2735, 0.6008, 0.1853, 0.6042, 0.2025, 0.5594, 0.2025, 0.5911, 0.1708, 0.5908, 0.2735, 0.5907, 0.297, 0.5756, 0.297, 0.5756, 0.2735, 0.5594, 0.2472, 0.5423, 0.2438, 0.5277, 0.2341, 0.5594, 0.2025, 0.5756, 0.2735, 0.5756, 0.297, 0.5577, 0.297, 0.5578, 0.2735, 0.5597, 0.1812, 0.5517, 0.1828, 0.5575, 0.1969, 0.5597, 0.1964, 0.5597, 0.2231, 0.5677, 0.2215, 0.5619, 0.2074, 0.5597, 0.2079, 0.5578, 0.2735, 0.5577, 0.297, 0.5399, 0.297, 0.5399, 0.2735, 0.5745, 0.2169, 0.579, 0.2102, 0.565, 0.2044, 0.5637, 0.2062, 0.5277, 0.1708, 0.5423, 0.1611, 0.5594, 0.1577, 0.5594, 0.2025, 0.5399, 0.2735, 0.5399, 0.297, 0.5247, 0.297, 0.5248, 0.2735, 0.5517, 0.2215, 0.5597, 0.2231, 0.5597, 0.2079, 0.5575, 0.2074, 0.5677, 0.1828, 0.5597, 0.1812, 0.5597, 0.1964, 0.5619, 0.1969, 0.5248, 0.2735, 0.5247, 0.297, 0.5146, 0.297, 0.5147, 0.2735, 0.5388, 0.2022, 0.5403, 0.2102, 0.5544, 0.2044, 0.5539, 0.2022, 0.6008, 0.2196, 0.5911, 0.2341, 0.5594, 0.2025, 0.6042, 0.2025, 0.5147, 0.2735, 0.5146, 0.297, 0.5026, 0.297, 0.5027, 0.2735, 0.579, 0.1942, 0.5745, 0.1874, 0.5637, 0.1981, 0.565, 0.2, 0.5449, 0.2169, 0.5517, 0.2215, 0.5575, 0.2074, 0.5556, 0.2062, 0.5027, 0.2735, 0.5026, 0.297, 0.5146, 0.297, 0.5147, 0.2735, 0.5517, 0.1828, 0.5449, 0.1874, 0.5556, 0.1981, 0.5575, 0.1969, 0.5806, 0.2022, 0.579, 0.1942, 0.565, 0.2, 0.5654, 0.2022, 0.5147, 0.2735, 0.5146, 0.297, 0.5247, 0.297, 0.5248, 0.2735, 0.5449, 0.1874, 0.5403, 0.1942, 0.5544, 0.2, 0.5556, 0.1981, 0.579, 0.2102, 0.5806, 0.2022, 0.5654, 0.2022, 0.565, 0.2044, 0.5248, 0.2735, 0.5247, 0.297, 0.5399, 0.297, 0.5399, 0.2735, 0.5403, 0.2102, 0.5449, 0.2169, 0.5556, 0.2062, 0.5544, 0.2044, 0.5399, 0.2735, 0.5399, 0.297, 0.5577, 0.297, 0.5578, 0.2735, 0.5677, 0.2215, 0.5745, 0.2169, 0.5637, 0.2062, 0.5619, 0.2074, 0.4557, 0.3609, 0.4488, 0.3609, 0.4486, 0.3098, 0.4555, 0.3097, 0.4835, 0.3606, 0.4891, 0.3605, 0.4889, 0.3094, 0.4833, 0.3094, 0.472, 0.3607, 0.4638, 0.3608, 0.4637, 0.3096, 0.4718, 0.3095, 0.4638, 0.3608, 0.4557, 0.3609, 0.4555, 0.3097, 0.4637, 0.3096, 0.472, 0.3607, 0.4789, 0.3606, 0.4787, 0.3094, 0.4718, 0.3095, 0.4638, 0.3608, 0.472, 0.3607, 0.4718, 0.3095, 0.4637, 0.3096, 0.4557, 0.3609, 0.4638, 0.3608, 0.4637, 0.3096, 0.4555, 0.3097, 0.4392, 0.361, 0.4442, 0.361, 0.444, 0.3098, 0.439, 0.3098, 0.4789, 0.3606, 0.472, 0.3607, 0.4718, 0.3095, 0.4787, 0.3094, 0.4835, 0.3606, 0.4789, 0.3606, 0.4787, 0.3094, 0.4833, 0.3094, 0.4442, 0.361, 0.4392, 0.361, 0.439, 0.3098, 0.444, 0.3098, 0.4891, 0.3605, 0.4835, 0.3606, 0.4833, 0.3094, 0.4889, 0.3094, 0.4488, 0.3609, 0.4557, 0.3609, 0.4555, 0.3097, 0.4486, 0.3098, 0.4488, 0.3609, 0.4442, 0.361, 0.444, 0.3098, 0.4486, 0.3098, 0.4789, 0.3606, 0.4835, 0.3606, 0.4833, 0.3094, 0.4787, 0.3094, 0.4442, 0.361, 0.4488, 0.3609, 0.4486, 0.3098, 0.444, 0.3098])
me_ricksgun.materials.append(mat_ricksgun)
me_ricksgun.use_remesh_preserve_volume = False
me_ricksgun.use_remesh_preserve_attributes = False
me_ricksgun.use_mirror_vertex_groups = False
me_ricksgun.update()

# ---- objects
ob_ricksgun = bpy.data.objects.new('ricksgun', me_ricksgun)

# ---- transforms, parenting, visibility, modifiers, constraints
ob_ricksgun.location = (1.014, -0.8925, -2.19)
ob_ricksgun.scale = (0.3674, 0.3674, 0.3674)
ob_ricksgun.lineart.crease_threshold = 0.0

# ---- collection membership
col_collection_1.objects.link(ob_ricksgun)

# ---- scene / render settings (as saved in the file)
scene.frame_start = 1; scene.frame_end = 250; scene.frame_set(1)
scene.render.engine = 'BLENDER_EEVEE_NEXT'
scene.render.resolution_percentage = 50
scene.render.dither_intensity = 0.0
scene.cycles.use_denoising = False
scene.cycles.samples = 128
scene.cycles.sampling_pattern = 'TABULATED_SOBOL'
scene.cycles.light_sampling_threshold = 0.0
scene.cycles.use_adaptive_sampling = False
scene.cycles.use_light_tree = False
scene.cycles.blur_glossy = 0.0
scene.cycles.sample_clamp_indirect = 0.0
scene.view_settings.view_transform = 'Standard'
bpy.context.view_layer.update()

# ---- added for rendering (the .blend has no active camera and no usable light): camera, sun
cam_auto = bpy.data.cameras.new('AutoCamera')
cam_auto.lens = 50.0
cam_auto.sensor_width = 36.0
cam_auto.clip_end = 1000.0
ob_auto_camera = bpy.data.objects.new('AutoCamera', cam_auto)
scene.collection.objects.link(ob_auto_camera)
ob_auto_camera.location = (6.78967, -7.07681, 5.02718)
ob_auto_camera.rotation_euler = (1.09748, -7.21219e-08, 0.694738)
scene.camera = ob_auto_camera
light_auto_sun = bpy.data.lights.new('AutoSun', 'SUN')
light_auto_sun.energy = 3.0
light_auto_sun.angle = 0.0523599
ob_auto_sun = bpy.data.objects.new('AutoSun', light_auto_sun)
scene.collection.objects.link(ob_auto_sun)
ob_auto_sun.rotation_euler = (0.872665, 0.174533, 0.523599)
bpy.context.view_layer.update()
